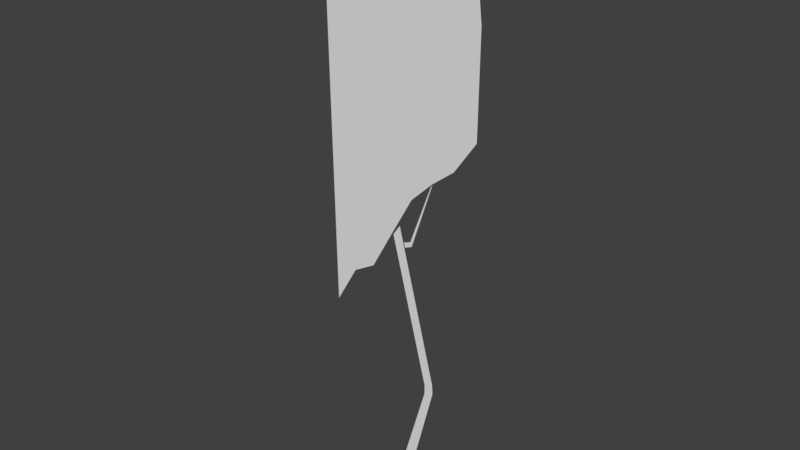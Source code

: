 # Source: weeping_tree.blend  (saved by Blender 2.78.0; exported with 4.5.12 LTS)
import bpy
from mathutils import Matrix  # noqa: F401  (used for matrix-valued properties, if any)

bpy.ops.wm.read_factory_settings(use_empty=True)
scene = bpy.context.scene
scene.name = 'Scene'

# ---- collections
col_collection_1 = bpy.data.collections.new('Collection 1'); scene.collection.children.link(col_collection_1)

# ---- world
world_world = bpy.data.worlds.new('World'); scene.world = world_world
world_world.color = (0.05088, 0.05088, 0.05088)
world_world.use_sun_shadow = False
world_world.sun_shadow_jitter_overblur = 0.0
world_world.cycles.sampling_method = 'MANUAL'

# ---- meshes
me_plane_001 = bpy.data.meshes.new('Plane.001')
me_plane_001.from_pydata([(-1.0, 2.241, -3.728e-07), (0.9363, 4.756, -1.244e-07), (-1.055, 5.961, -2.169e-07), (0.9454, 5.961, -2.169e-07), (-0.1328, 7.126, -2.678e-07), (0.6304, 7.126, -2.678e-07), (-0.02377, 7.126, -2.678e-07), (0.08526, 7.126, -2.678e-07), (0.1943, 7.126, -2.678e-07), (0.3033, 7.126, -2.678e-07), (0.4124, 7.126, -2.678e-07), (0.5214, 7.126, -2.678e-07), (-0.7689, 5.961, -2.169e-07), (-0.4832, 5.961, -2.169e-07), (-0.1975, 5.961, -2.169e-07), (0.08824, 5.961, -2.169e-07), (0.374, 5.961, -2.169e-07), (0.6597, 5.961, -2.169e-07), (0.6597, 4.362, -1.584e-07), (0.3831, 4.146, -2.001e-07), (0.1064, 3.879, -2.396e-07), (-0.1702, 3.384, -2.692e-07), (-0.4468, 2.883, -2.985e-07), (-0.7234, 2.723, -3.427e-07), (0.8674, 6.62, -2.457e-07), (-0.7243, 6.62, -2.457e-07), (-0.3474, 6.62, -2.457e-07), (-0.1616, 6.62, -2.457e-07), (0.02415, 6.62, -2.457e-07), (0.2099, 6.62, -2.457e-07), (0.3957, 6.62, -2.457e-07), (0.5815, 6.62, -2.457e-07)], [], [(18, 1, 3, 17), (31, 24, 5, 11), (29, 30, 10, 9), (28, 29, 9, 8), (27, 28, 8, 7), (26, 27, 7, 6), (25, 26, 6, 4), (30, 31, 11, 10), (0, 23, 12, 2), (23, 22, 13, 12), (22, 21, 14, 13), (21, 20, 15, 14), (20, 19, 16, 15), (19, 18, 17, 16), (16, 17, 31, 30), (2, 12, 26, 25), (12, 13, 27, 26), (13, 14, 28, 27), (14, 15, 29, 28), (15, 16, 30, 29), (17, 3, 24, 31)])
_ca = me_plane_001.color_attributes.new('Col', 'BYTE_COLOR', 'CORNER')
_ca.data.foreach_set('color', [0.009134, 0.03689, 0.006995, 1.0, 0.009134, 0.03689, 0.006995, 1.0, 0.02843, 0.1248, 0.02956, 1.0, 0.02843, 0.1248, 0.02956, 1.0, 0.09084, 0.1559, 0.02122, 1.0, 0.09084, 0.1559, 0.02122, 1.0, 0.09084, 0.1559, 0.02122, 1.0, 0.09084, 0.1559, 0.02122, 1.0, 0.09084, 0.1559, 0.02122, 1.0, 0.09084, 0.1559, 0.02122, 1.0, 0.09084, 0.1559, 0.02122, 1.0, 0.09084, 0.1559, 0.02122, 1.0, 0.09084, 0.1559, 0.02122, 1.0, 0.09084, 0.1559, 0.02122, 1.0, 0.09084, 0.1559, 0.02122, 1.0, 0.09084, 0.1559, 0.02122, 1.0, 0.09084, 0.1559, 0.02122, 1.0, 0.09084, 0.1559, 0.02122, 1.0, 0.09084, 0.1559, 0.02122, 1.0, 0.09084, 0.1559, 0.02122, 1.0, 0.08866, 0.1559, 0.02122, 1.0, 0.09084, 0.1559, 0.02122, 1.0, 0.09084, 0.1559, 0.02122, 1.0, 0.09084, 0.1559, 0.02122, 1.0, 0.09084, 0.1559, 0.02122, 1.0, 0.08866, 0.1559, 0.02122, 1.0, 0.09084, 0.1559, 0.02122, 1.0, 0.09084, 0.1559, 0.02122, 1.0, 0.09084, 0.1559, 0.02122, 1.0, 0.09084, 0.1559, 0.02122, 1.0, 0.09084, 0.1559, 0.02122, 1.0, 0.09084, 0.1559, 0.02122, 1.0, 0.009134, 0.03689, 0.006995, 1.0, 0.009134, 0.03689, 0.006995, 1.0, 0.02217, 0.0999, 0.016, 1.0, 0.02217, 0.0999, 0.016, 1.0, 0.009134, 0.03689, 0.006995, 1.0, 0.009134, 0.03689, 0.006995, 1.0, 0.02217, 0.1022, 0.01681, 1.0, 0.02217, 0.0999, 0.016, 1.0, 0.009134, 0.03689, 0.006995, 1.0, 0.009134, 0.03689, 0.006995, 1.0, 0.02732, 0.1221, 0.02732, 1.0, 0.02217, 0.1022, 0.01681, 1.0, 0.009134, 0.03689, 0.006995, 1.0, 0.009134, 0.03689, 0.006995, 1.0, 0.02843, 0.1248, 0.02956, 1.0, 0.02732, 0.1221, 0.02732, 1.0, 0.009134, 0.03689, 0.006995, 1.0, 0.009721, 0.0382, 0.007499, 1.0, 0.02843, 0.1248, 0.02956, 1.0, 0.02843, 0.1248, 0.02956, 1.0, 0.009721, 0.0382, 0.007499, 1.0, 0.009134, 0.03689, 0.006995, 1.0, 0.02843, 0.1248, 0.02956, 1.0, 0.02843, 0.1248, 0.02956, 1.0, 0.02843, 0.1248, 0.02956, 1.0, 0.02843, 0.1248, 0.02956, 1.0, 0.09084, 0.1559, 0.02122, 1.0, 0.09084, 0.1559, 0.02122, 1.0, 0.02217, 0.0999, 0.016, 1.0, 0.02217, 0.0999, 0.016, 1.0, 0.08866, 0.1559, 0.02122, 1.0, 0.09084, 0.1559, 0.02122, 1.0, 0.02217, 0.0999, 0.016, 1.0, 0.02217, 0.1022, 0.01681, 1.0, 0.09084, 0.1559, 0.02122, 1.0, 0.08866, 0.1559, 0.02122, 1.0, 0.02217, 0.1022, 0.01681, 1.0, 0.02732, 0.1221, 0.02732, 1.0, 0.09084, 0.1559, 0.02122, 1.0, 0.09084, 0.1559, 0.02122, 1.0, 0.02732, 0.1221, 0.02732, 1.0, 0.02843, 0.1248, 0.02956, 1.0, 0.09084, 0.1559, 0.02122, 1.0, 0.09084, 0.1559, 0.02122, 1.0, 0.02843, 0.1248, 0.02956, 1.0, 0.02843, 0.1248, 0.02956, 1.0, 0.09084, 0.1559, 0.02122, 1.0, 0.09084, 0.1559, 0.02122, 1.0, 0.02843, 0.1248, 0.02956, 1.0, 0.02843, 0.1248, 0.02956, 1.0, 0.09084, 0.1559, 0.02122, 1.0, 0.09084, 0.1559, 0.02122, 1.0])
me_plane_001.use_remesh_preserve_volume = False
me_plane_001.use_remesh_preserve_attributes = False
me_plane_001.use_mirror_vertex_groups = False
me_plane_001.update()
me_plane = bpy.data.meshes.new('Plane')
me_plane.from_pydata([(0.07066, 0.05279, 9.135e-10), (-0.07066, 0.09459, -9.135e-10), (0.153, -0.07369, 0.0), (-0.1651, -0.07369, 0.0), (0.423, 1.623, 1.367e-07), (0.3158, 1.568, 1.391e-07), (-0.05746, 3.516, 3.095e-07), (-0.1479, 3.382, 3.024e-07), (0.4319, 1.501, 1.261e-07), (0.3145, 1.452, 1.282e-07), (0.1118, 3.312, 3.004e-07), (0.01967, 3.27, 3.011e-07), (-0.0006928, 3.328, 3.012e-07), (0.09318, 3.364, 3.005e-07), (0.3849, 4.131, 3.736e-07), (0.364, 4.105, 3.688e-07)], [], [(3, 2, 0, 1), (9, 8, 4, 5), (5, 4, 6, 7), (1, 0, 8, 9), (11, 10, 13, 12), (13, 10, 14, 15)])
_ca = me_plane.color_attributes.new('Col', 'BYTE_COLOR', 'CORNER')
_ca.data.foreach_set('color', [0.02956, 0.008023, 0.004025, 1.0, 0.02956, 0.008023, 0.004025, 1.0, 0.02956, 0.008023, 0.004025, 1.0, 0.02956, 0.008023, 0.004025, 1.0, 0.02956, 0.008023, 0.004025, 1.0, 0.02956, 0.008023, 0.004025, 1.0, 0.02956, 0.008023, 0.004025, 1.0, 0.02956, 0.008023, 0.004025, 1.0, 0.02956, 0.008023, 0.004025, 1.0, 0.02956, 0.008023, 0.004025, 1.0, 0.02956, 0.008023, 0.004025, 1.0, 0.02956, 0.008023, 0.004025, 1.0, 0.02956, 0.008023, 0.004025, 1.0, 0.02956, 0.008023, 0.004025, 1.0, 0.02956, 0.008023, 0.004025, 1.0, 0.02956, 0.008023, 0.004025, 1.0, 0.02956, 0.008023, 0.004025, 1.0, 0.02956, 0.008023, 0.004025, 1.0, 0.02956, 0.008023, 0.004025, 1.0, 0.02956, 0.008023, 0.004025, 1.0, 0.02956, 0.008023, 0.004025, 1.0, 0.02956, 0.008023, 0.004025, 1.0, 0.02956, 0.008023, 0.004025, 1.0, 0.02956, 0.008023, 0.004025, 1.0])
me_plane.use_remesh_preserve_volume = False
me_plane.use_remesh_preserve_attributes = False
me_plane.use_mirror_vertex_groups = False
me_plane.update()

# ---- objects
ob_plane_001 = bpy.data.objects.new('Plane.001', me_plane_001)
ob_plane = bpy.data.objects.new('Plane', me_plane)

# ---- transforms, parenting, visibility, modifiers, constraints
ob_plane_001.location = (0.0, 0.0, 0.0)
ob_plane_001.rotation_euler = (1.571, -0.0, 0.0)
ob_plane_001.lineart.crease_threshold = 0.0
ob_plane.location = (0.0, 0.0, 0.0)
ob_plane.rotation_euler = (1.571, -0.0, 0.0)
ob_plane.lineart.crease_threshold = 0.0

# ---- collection membership
col_collection_1.objects.link(ob_plane_001)
col_collection_1.objects.link(ob_plane)

# ---- scene / render settings (as saved in the file)
scene.frame_start = 1; scene.frame_end = 250; scene.frame_set(1)
scene.render.engine = 'BLENDER_EEVEE_NEXT'
scene.render.resolution_percentage = 50
scene.render.dither_intensity = 0.0
scene.cycles.use_denoising = False
scene.cycles.samples = 128
scene.cycles.sampling_pattern = 'TABULATED_SOBOL'
scene.cycles.light_sampling_threshold = 0.0
scene.cycles.use_adaptive_sampling = False
scene.cycles.use_light_tree = False
scene.cycles.blur_glossy = 0.0
scene.cycles.sample_clamp_indirect = 0.0
scene.view_settings.view_transform = 'Standard'
bpy.context.view_layer.update()

# ---- added for rendering (the .blend has no active camera and no usable light): camera, sun
cam_auto = bpy.data.cameras.new('AutoCamera')
cam_auto.lens = 50.0
cam_auto.sensor_width = 36.0
cam_auto.clip_end = 1000.0
ob_auto_camera = bpy.data.objects.new('AutoCamera', cam_auto)
scene.collection.objects.link(ob_auto_camera)
ob_auto_camera.location = (6.85927, -8.29667, 9.05745)
ob_auto_camera.rotation_euler = (1.09748, -7.21219e-08, 0.694738)
scene.camera = ob_auto_camera
light_auto_sun = bpy.data.lights.new('AutoSun', 'SUN')
light_auto_sun.energy = 3.0
light_auto_sun.angle = 0.0523599
ob_auto_sun = bpy.data.objects.new('AutoSun', light_auto_sun)
scene.collection.objects.link(ob_auto_sun)
ob_auto_sun.rotation_euler = (0.872665, 0.174533, 0.523599)
bpy.context.view_layer.update()
